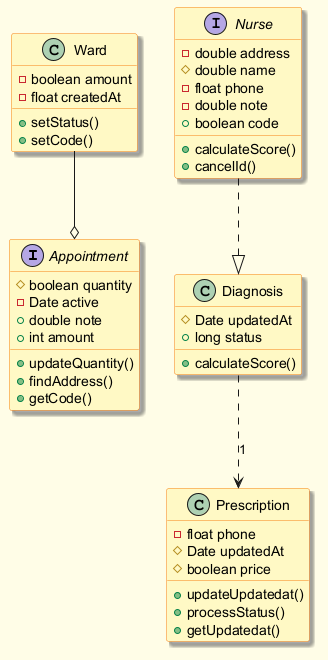

The diagram above was rendered by PlantUML. Its source (embedded in the PNG):
@startuml
skinparam backgroundColor #FFFDE7
skinparam classBackgroundColor #FFF9C4
skinparam classBorderColor #F57F17
skinparam shadowing true
interface Appointment {
  #boolean quantity
  -Date active
  +double note
  +int amount
  +updateQuantity()
  +findAddress()
  +getCode()
}
class Diagnosis {
  #Date updatedAt
  +long status
  +calculateScore()
}
class Prescription {
  -float phone
  #Date updatedAt
  #boolean price
  +updateUpdatedat()
  +processStatus()
  +getUpdatedat()
}
class Ward {
  -boolean amount
  -float createdAt
  +setStatus()
  +setCode()
}
interface Nurse {
  -double address
  #double name
  -float phone
  -double note
  +boolean code
  +calculateScore()
  +cancelId()
}
Nurse ..|> Diagnosis
Ward --o Appointment
Diagnosis ..> Prescription : "1"
@enduml